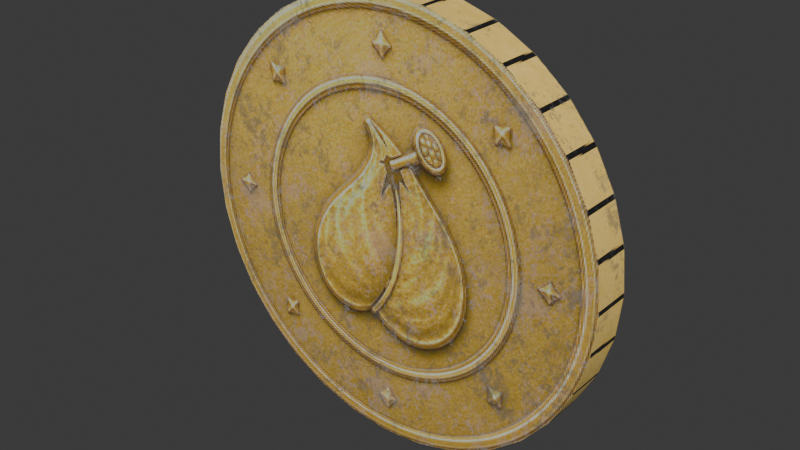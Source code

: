# Source: coin_1.blend  (saved by Blender 5.0.119; exported with 4.5.12 LTS)
import bpy
from mathutils import Matrix  # noqa: F401  (used for matrix-valued properties, if any)

bpy.ops.wm.read_factory_settings(use_empty=True)
scene = bpy.context.scene
scene.name = 'Scene'

# ---- collections
col_collection = bpy.data.collections.new('Collection'); scene.collection.children.link(col_collection)

# ---- images (referenced by path relative to the original .blend; pixels are not part of the script)
import os
ASSET_DIR = os.environ.get("B2B_ASSET_DIR", "")  # directory of the original .blend (textures are referenced by path, not embedded)
HERE = os.path.dirname(os.path.abspath(__file__))  # packed textures are extracted next to this script under _unpacked/

def load_image(name, relpath, width, height, colorspace="sRGB"):
    """Load a texture the original file referenced (path relative to the .blend, or extracted next to this script)."""
    p = next((c for c in (os.path.join(HERE, relpath), os.path.join(ASSET_DIR, relpath)) if relpath and os.path.exists(c)), "")
    if p:
        img = bpy.data.images.load(p, check_existing=True)
        img.name = name
    else:  # same state as the original file: an image datablock whose file is absent (Cycles renders it pink)
        img = bpy.data.images.new(name, width, height)
        img.source = "FILE"
        img.filepath = "//" + (relpath or name)
    img.colorspace_settings.name = colorspace
    return img
img_coin_basecolor_png = load_image('coin_BaseColor.png', '_unpacked/coin_BaseColor.96bf0391.png', 512, 512, 'sRGB')

# ---- materials (node trees are filled in below, after node groups)
mat_coin = bpy.data.materials.new('coin')

# ---- material node trees
mat_coin.use_nodes = True; mat_coin.node_tree.nodes.clear()
_N = mat_coin.node_tree.nodes; _L = mat_coin.node_tree.links
n0 = _N.new('ShaderNodeBsdfPrincipled'); n0.name = 'Principled BSDF'; n0.location = (-200, 100)
n0.inputs[2].default_value = 1.0
n1 = _N.new('ShaderNodeOutputMaterial'); n1.name = 'Material Output'; n1.location = (200, 100)
n2 = _N.new('ShaderNodeTexImage'); n2.name = 'Image Texture'; n2.location = (30, -36)
n2.label = 'Base Color'
n2.image = img_coin_basecolor_png
n2.interpolation = 'Closest'
n3 = _N.new('ShaderNodeMapping'); n3.name = 'Mapping'; n3.location = (230, -36)
n4 = _N.new('ShaderNodeTexCoord'); n4.name = 'Texture Coordinate'; n4.location = (30, -36)
n5 = _N.new('NodeFrame'); n5.name = 'Frame'; n5.location = (-1480, 136)
n5.label = 'Mapping'
n5.width = 400
n6 = _N.new('NodeFrame'); n6.name = 'Frame.001'; n6.location = (-780, 336)
n6.label = 'Textures'
n6.width = 300
n2.parent = n6
n3.parent = n5
n4.parent = n5
_L.new(n2.outputs[0], n0.inputs[0])
_L.new(n3.outputs[0], n2.inputs[0])
_L.new(n4.outputs[2], n3.inputs[0])
_L.new(n0.outputs[0], n1.inputs[0])
n1.is_active_output = True

# ---- world
world_world = bpy.data.worlds.new('World'); scene.world = world_world
world_world.use_nodes = True; world_world.node_tree.nodes.clear()
_N = world_world.node_tree.nodes; _L = world_world.node_tree.links
n0 = _N.new('ShaderNodeOutputWorld'); n0.name = 'World Output'; n0.location = (200, 100)
n1 = _N.new('ShaderNodeBackground'); n1.name = 'Background'; n1.location = (-200, 100)
n1.inputs[0].default_value = (0.05088, 0.05088, 0.05088, 1.0)
_L.new(n1.outputs[0], n0.inputs[0])
n0.is_active_output = True
world_world.color = (0.05088, 0.05088, 0.05088)
world_world.sun_shadow_jitter_overblur = 0.0

# ---- meshes
me_cylinder_002 = bpy.data.meshes.new('Cylinder.002')
me_cylinder_002.from_pydata([(-3.129e-07, -1.809, 8.941e-08), (5.96e-08, 1.809, 5.96e-08), (11.12, -1.809, 16.64), (7.66, -1.809, 18.49), (14.15, -1.809, 14.15), (16.64, -1.809, 11.12), (18.49, -1.809, 7.66), (19.63, -1.809, 3.905), (20.02, -1.809, 1.694e-08), (19.63, -1.809, -3.905), (18.49, -1.809, -7.66), (16.64, -1.809, -11.12), (14.15, -1.809, -14.15), (11.12, -1.809, -16.64), (7.66, -1.809, -18.49), (3.905, -1.809, -19.63), (5.979e-08, -1.809, -20.02), (-3.905, -1.809, -19.63), (-7.66, -1.809, -18.49), (-11.12, -1.809, -16.64), (-14.15, -1.809, -14.15), (-16.64, -1.809, -11.12), (-18.49, -1.809, -7.66), (-19.63, -1.809, -3.905), (-20.02, -1.809, -1.026e-07), (-19.63, -1.809, 3.905), (-18.49, -1.809, 7.66), (-16.64, -1.809, 11.12), (-14.15, -1.809, 14.15), (-11.12, -1.809, 16.64), (-7.66, -1.809, 18.49), (-3.905, -1.809, 19.63), (-5.979e-08, -1.809, 20.02), (3.905, -1.809, 19.63), (3.905, 1.809, 19.63), (7.66, 1.809, 18.49), (11.12, 1.809, 16.64), (14.15, 1.809, 14.15), (16.64, 1.809, 11.12), (18.49, 1.809, 7.66), (19.63, 1.809, 3.905), (20.02, 1.809, -1.694e-08), (19.63, 1.809, -3.905), (18.49, 1.809, -7.66), (16.64, 1.809, -11.12), (14.15, 1.809, -14.15), (11.12, 1.809, -16.64), (7.66, 1.809, -18.49), (3.905, 1.809, -19.63), (-5.979e-08, 1.809, -20.02), (-3.905, 1.809, -19.63), (-7.66, 1.809, -18.49), (-11.12, 1.809, -16.64), (-14.15, 1.809, -14.15), (-16.64, 1.809, -11.12), (-18.49, 1.809, -7.66), (-19.63, 1.809, -3.905), (-20.02, 1.809, 1.026e-07), (-19.63, 1.809, 3.905), (-18.49, 1.809, 7.66), (-16.64, 1.809, 11.12), (-14.15, 1.809, 14.15), (-11.12, 1.809, 16.64), (-7.66, 1.809, 18.49), (-3.905, 1.809, 19.63), (5.979e-08, 1.809, 20.02)], [], [(37, 36, 2, 4), (39, 38, 5, 6), (41, 40, 7, 8), (43, 42, 9, 10), (45, 44, 11, 12), (47, 46, 13, 14), (49, 48, 15, 16), (51, 50, 17, 18), (53, 52, 19, 20), (55, 54, 21, 22), (57, 56, 23, 24), (59, 58, 25, 26), (61, 60, 27, 28), (63, 62, 29, 30), (65, 64, 31, 32), (35, 34, 33, 3), (63, 30, 31, 64), (65, 32, 33, 34), (61, 28, 29, 62), (59, 26, 27, 60), (57, 24, 25, 58), (55, 22, 23, 56), (53, 20, 21, 54), (51, 18, 19, 52), (49, 16, 17, 50), (47, 14, 15, 48), (45, 12, 13, 46), (43, 10, 11, 44), (41, 8, 9, 42), (39, 6, 7, 40), (37, 4, 5, 38), (35, 3, 2, 36), (0, 2, 3), (0, 4, 2), (0, 5, 4), (0, 6, 5), (0, 7, 6), (0, 8, 7), (0, 9, 8), (0, 10, 9), (0, 11, 10), (0, 12, 11), (0, 13, 12), (0, 14, 13), (0, 15, 14), (0, 16, 15), (0, 17, 16), (0, 18, 17), (0, 19, 18), (0, 20, 19), (0, 21, 20), (0, 22, 21), (0, 23, 22), (0, 24, 23), (0, 25, 24), (0, 26, 25), (0, 27, 26), (0, 28, 27), (0, 29, 28), (0, 30, 29), (0, 31, 30), (0, 32, 31), (0, 33, 32), (0, 3, 33), (1, 34, 35), (1, 35, 36), (1, 36, 37), (1, 37, 38), (1, 38, 39), (1, 39, 40), (1, 40, 41), (1, 41, 42), (1, 42, 43), (1, 43, 44), (1, 44, 45), (1, 45, 46), (1, 46, 47), (1, 47, 48), (1, 48, 49), (1, 49, 50), (1, 50, 51), (1, 51, 52), (1, 52, 53), (1, 53, 54), (1, 54, 55), (1, 55, 56), (1, 56, 57), (1, 57, 58), (1, 58, 59), (1, 59, 60), (1, 60, 61), (1, 61, 62), (1, 62, 63), (1, 63, 64), (1, 64, 65), (1, 65, 34)])
me_cylinder_002.polygons.foreach_set('use_smooth', [True] * 96)
_k = set([(2, 3), (2, 4), (3, 33), (4, 5), (5, 6), (6, 7), (7, 8), (8, 9), (9, 10), (10, 11), (11, 12), (12, 13), (13, 14), (14, 15), (15, 16), (16, 17), (16, 49), (17, 18), (18, 19), (19, 20), (20, 21), (21, 22), (22, 23), (23, 24), (24, 25), (25, 26), (26, 27), (27, 28), (28, 29), (29, 30), (30, 31), (31, 32), (32, 33), (34, 35), (34, 65), (35, 36), (36, 37), (37, 38), (38, 39), (39, 40), (40, 41), (41, 42), (42, 43), (43, 44), (44, 45), (45, 46), (46, 47), (47, 48), (48, 49), (49, 50), (50, 51), (51, 52), (52, 53), (53, 54), (54, 55), (55, 56), (56, 57), (57, 58), (58, 59), (59, 60), (60, 61), (61, 62), (62, 63), (63, 64), (64, 65)])
me_cylinder_002.attributes.new('sharp_edge', 'BOOLEAN', 'EDGE').data.foreach_set('value', [ (min(e.vertices), max(e.vertices)) in _k for e in me_cylinder_002.edges])
_uv = me_cylinder_002.uv_layers.new(name='UVMap')
_uv.uv.foreach_set('vector', [0.2199, 0.995, 0.1662, 0.995, 0.1662, 0.9455, 0.2199, 0.9455, 0.3274, 0.995, 0.2737, 0.995, 0.2737, 0.9455, 0.3274, 0.9455, 0.435, 0.995, 0.3812, 0.995, 0.3812, 0.9455, 0.435, 0.9455, 0.5425, 0.995, 0.4887, 0.995, 0.4887, 0.9455, 0.5425, 0.9455, 0.65, 0.995, 0.5962, 0.995, 0.5962, 0.9455, 0.65, 0.9455, 0.7575, 0.995, 0.7038, 0.995, 0.7038, 0.9455, 0.7575, 0.9455, 0.865, 0.995, 0.8113, 0.995, 0.8113, 0.9455, 0.865, 0.9455, 0.7575, 0.8959, 0.8113, 0.8959, 0.8113, 0.9455, 0.7575, 0.9455, 0.65, 0.8959, 0.7038, 0.8959, 0.7038, 0.9455, 0.65, 0.9455, 0.5425, 0.8959, 0.5962, 0.8959, 0.5962, 0.9455, 0.5425, 0.9455, 0.435, 0.8959, 0.4887, 0.8959, 0.4887, 0.9455, 0.435, 0.9455, 0.3274, 0.8959, 0.3812, 0.8959, 0.3812, 0.9455, 0.3274, 0.9455, 0.2199, 0.8959, 0.2737, 0.8959, 0.2737, 0.9455, 0.2199, 0.9455, 0.1124, 0.8959, 0.1662, 0.8959, 0.1662, 0.9455, 0.1124, 0.9455, 0.004882, 0.8959, 0.05864, 0.8959, 0.05864, 0.9455, 0.004882, 0.9455, 0.1124, 0.995, 0.05864, 0.995, 0.05864, 0.9455, 0.1124, 0.9455, 0.1124, 0.8959, 0.1124, 0.9455, 0.05864, 0.9455, 0.05864, 0.8959, 0.004882, 0.995, 0.004882, 0.9455, 0.05864, 0.9455, 0.05864, 0.995, 0.2199, 0.8959, 0.2199, 0.9455, 0.1662, 0.9455, 0.1662, 0.8959, 0.3274, 0.8959, 0.3274, 0.9455, 0.2737, 0.9455, 0.2737, 0.8959, 0.435, 0.8959, 0.435, 0.9455, 0.3812, 0.9455, 0.3812, 0.8959, 0.5425, 0.8959, 0.5425, 0.9455, 0.4887, 0.9455, 0.4887, 0.8959, 0.65, 0.8959, 0.65, 0.9455, 0.5962, 0.9455, 0.5962, 0.8959, 0.7575, 0.8959, 0.7575, 0.9455, 0.7038, 0.9455, 0.7038, 0.8959, 0.865, 0.8959, 0.865, 0.9455, 0.8113, 0.9455, 0.8113, 0.8959, 0.7575, 0.995, 0.7575, 0.9455, 0.8113, 0.9455, 0.8113, 0.995, 0.65, 0.995, 0.65, 0.9455, 0.7038, 0.9455, 0.7038, 0.995, 0.5425, 0.995, 0.5425, 0.9455, 0.5962, 0.9455, 0.5962, 0.995, 0.435, 0.995, 0.435, 0.9455, 0.4887, 0.9455, 0.4887, 0.995, 0.3274, 0.995, 0.3274, 0.9455, 0.3812, 0.9455, 0.3812, 0.995, 0.2199, 0.995, 0.2199, 0.9455, 0.2737, 0.9455, 0.2737, 0.995, 0.1124, 0.995, 0.1124, 0.9455, 0.1662, 0.9455, 0.1662, 0.995, 0.2778, 0.2778, 0.4334, 0.5036, 0.3864, 0.5296, 0.2778, 0.2778, 0.4745, 0.4689, 0.4334, 0.5036, 0.2778, 0.2778, 0.508, 0.4268, 0.4745, 0.4689, 0.2778, 0.2778, 0.5327, 0.3791, 0.508, 0.4268, 0.2778, 0.2778, 0.5475, 0.3274, 0.5327, 0.3791, 0.2778, 0.2778, 0.552, 0.2738, 0.5475, 0.3274, 0.2778, 0.2778, 0.546, 0.2204, 0.552, 0.2738, 0.2778, 0.2778, 0.5296, 0.1692, 0.546, 0.2204, 0.2778, 0.2778, 0.5036, 0.1222, 0.5296, 0.1692, 0.2778, 0.2778, 0.4689, 0.08109, 0.5036, 0.1222, 0.2778, 0.2778, 0.4268, 0.04759, 0.4689, 0.08109, 0.2778, 0.2778, 0.3791, 0.02294, 0.4268, 0.04759, 0.2778, 0.2778, 0.3274, 0.008081, 0.3791, 0.02294, 0.2778, 0.2778, 0.2738, 0.003587, 0.3274, 0.008081, 0.2778, 0.2778, 0.2204, 0.00963, 0.2738, 0.003587, 0.2778, 0.2778, 0.1692, 0.02598, 0.2204, 0.00963, 0.2778, 0.2778, 0.1222, 0.05201, 0.1692, 0.02598, 0.2778, 0.2778, 0.0811, 0.08671, 0.1222, 0.05201, 0.2778, 0.2778, 0.0476, 0.1288, 0.0811, 0.08671, 0.2778, 0.2778, 0.02294, 0.1765, 0.0476, 0.1288, 0.2778, 0.2778, 0.008085, 0.2282, 0.02294, 0.1765, 0.2778, 0.2778, 0.003591, 0.2818, 0.008085, 0.2282, 0.2778, 0.2778, 0.009634, 0.3352, 0.003591, 0.2818, 0.2778, 0.2778, 0.02598, 0.3864, 0.009634, 0.3352, 0.2778, 0.2778, 0.05201, 0.4334, 0.02598, 0.3864, 0.2778, 0.2778, 0.08671, 0.4745, 0.05201, 0.4334, 0.2778, 0.2778, 0.1288, 0.508, 0.08671, 0.4745, 0.2778, 0.2778, 0.1765, 0.5327, 0.1288, 0.508, 0.2778, 0.2778, 0.2282, 0.5475, 0.1765, 0.5327, 0.2778, 0.2778, 0.2818, 0.552, 0.2282, 0.5475, 0.2778, 0.2778, 0.3352, 0.546, 0.2818, 0.552, 0.2778, 0.2778, 0.3864, 0.5296, 0.3352, 0.546, 0.7222, 0.6128, 0.6711, 0.8822, 0.6195, 0.8671, 0.7222, 0.6128, 0.6195, 0.8671, 0.5719, 0.8422, 0.7222, 0.6128, 0.5719, 0.8422, 0.53, 0.8085, 0.7222, 0.6128, 0.53, 0.8085, 0.4956, 0.7672, 0.7222, 0.6128, 0.4956, 0.7672, 0.4698, 0.72, 0.7222, 0.6128, 0.4698, 0.72, 0.4537, 0.6687, 0.7222, 0.6128, 0.4537, 0.6687, 0.448, 0.6153, 0.7222, 0.6128, 0.448, 0.6153, 0.4528, 0.5617, 0.7222, 0.6128, 0.4528, 0.5617, 0.4679, 0.5101, 0.7222, 0.6128, 0.4679, 0.5101, 0.4928, 0.4625, 0.7222, 0.6128, 0.4928, 0.4625, 0.5265, 0.4206, 0.7222, 0.6128, 0.5265, 0.4206, 0.5678, 0.3862, 0.7222, 0.6128, 0.5678, 0.3862, 0.615, 0.3604, 0.7222, 0.6128, 0.615, 0.3604, 0.6663, 0.3443, 0.7222, 0.6128, 0.6663, 0.3443, 0.7197, 0.3386, 0.7222, 0.6128, 0.7197, 0.3386, 0.7733, 0.3434, 0.7222, 0.6128, 0.7733, 0.3434, 0.8249, 0.3585, 0.7222, 0.6128, 0.8249, 0.3585, 0.8725, 0.3834, 0.7222, 0.6128, 0.8725, 0.3834, 0.9144, 0.4171, 0.7222, 0.6128, 0.9144, 0.4171, 0.9488, 0.4584, 0.7222, 0.6128, 0.9488, 0.4584, 0.9746, 0.5056, 0.7222, 0.6128, 0.9746, 0.5056, 0.9907, 0.5569, 0.7222, 0.6128, 0.9907, 0.5569, 0.9964, 0.6103, 0.7222, 0.6128, 0.9964, 0.6103, 0.9916, 0.6639, 0.7222, 0.6128, 0.9916, 0.6639, 0.9765, 0.7155, 0.7222, 0.6128, 0.9765, 0.7155, 0.9516, 0.7631, 0.7222, 0.6128, 0.9516, 0.7631, 0.9179, 0.805, 0.7222, 0.6128, 0.9179, 0.805, 0.8766, 0.8394, 0.7222, 0.6128, 0.8766, 0.8394, 0.8294, 0.8652, 0.7222, 0.6128, 0.8294, 0.8652, 0.7781, 0.8813, 0.7222, 0.6128, 0.7781, 0.8813, 0.7247, 0.887, 0.7222, 0.6128, 0.7247, 0.887, 0.6711, 0.8822])
_uv.active_render = True
_uv = me_cylinder_002.uv_layers.new(name='DiffuseUV')
_uv.uv.foreach_set('vector', [0.0, 0.0, 0.0, 0.0, 0.0, 0.0, 0.0, 0.0, 0.0, 0.0, 0.0, 0.0, 0.0, 0.0, 0.0, 0.0, 0.0, 0.0, 0.0, 0.0, 0.0, 0.0, 0.0, 0.0, 0.0, 0.0, 0.0, 0.0, 0.0, 0.0, 0.0, 0.0, 0.0, 0.0, 0.0, 0.0, 0.0, 0.0, 0.0, 0.0, 0.0, 0.0, 0.0, 0.0, 0.0, 0.0, 0.0, 0.0, 0.0, 0.0, 0.0, 0.0, 0.0, 0.0, 0.0, 0.0, 0.0, 0.0, 0.0, 0.0, 0.0, 0.0, 0.0, 0.0, 0.0, 0.0, 0.0, 0.0, 0.0, 0.0, 0.0, 0.0, 0.0, 0.0, 0.0, 0.0, 0.0, 0.0, 0.0, 0.0, 0.0, 0.0, 0.0, 0.0, 0.0, 0.0, 0.0, 0.0, 0.0, 0.0, 0.0, 0.0, 0.0, 0.0, 0.0, 0.0, 0.0, 0.0, 0.0, 0.0, 0.0, 0.0, 0.0, 0.0, 0.0, 0.0, 0.0, 0.0, 0.0, 0.0, 0.0, 0.0, 0.0, 0.0, 0.0, 0.0, 0.0, 0.0, 0.0, 0.0, 0.0, 0.0, 0.0, 0.0, 0.0, 0.0, 0.0, 0.0, 0.0, 0.0, 0.0, 0.0, 0.0, 0.0, 0.0, 0.0, 0.0, 0.0, 0.0, 0.0, 0.0, 0.0, 0.0, 0.0, 0.0, 0.0, 0.0, 0.0, 0.0, 0.0, 0.0, 0.0, 0.0, 0.0, 0.0, 0.0, 0.0, 0.0, 0.0, 0.0, 0.0, 0.0, 0.0, 0.0, 0.0, 0.0, 0.0, 0.0, 0.0, 0.0, 0.0, 0.0, 0.0, 0.0, 0.0, 0.0, 0.0, 0.0, 0.0, 0.0, 0.0, 0.0, 0.0, 0.0, 0.0, 0.0, 0.0, 0.0, 0.0, 0.0, 0.0, 0.0, 0.0, 0.0, 0.0, 0.0, 0.0, 0.0, 0.0, 0.0, 0.0, 0.0, 0.0, 0.0, 0.0, 0.0, 0.0, 0.0, 0.0, 0.0, 0.0, 0.0, 0.0, 0.0, 0.0, 0.0, 0.0, 0.0, 0.0, 0.0, 0.0, 0.0, 0.0, 0.0, 0.0, 0.0, 0.0, 0.0, 0.0, 0.0, 0.0, 0.0, 0.0, 0.0, 0.0, 0.0, 0.0, 0.0, 0.0, 0.0, 0.0, 0.0, 0.0, 0.0, 0.0, 0.0, 0.0, 0.0, 0.0, 0.0, 0.0, 0.0, 0.0, 0.0, 0.0, 0.0, 0.0, 0.0, 0.0, 0.0, 0.0, 0.0, 0.0, 0.0, 0.0, 0.0, 0.0, 0.0, 0.0, 0.0, 0.0, 0.0, 0.0, 0.0, 0.0, 0.0, 0.0, 0.0, 0.0, 0.0, 0.0, 0.0, 0.0, 0.0, 0.0, 0.0, 0.0, 0.0, 0.0, 0.0, 0.0, 0.0, 0.0, 0.0, 0.0, 0.0, 0.0, 0.0, 0.0, 0.0, 0.0, 0.0, 0.0, 0.0, 0.0, 0.0, 0.0, 0.0, 0.0, 0.0, 0.0, 0.0, 0.0, 0.0, 0.0, 0.0, 0.0, 0.0, 0.0, 0.0, 0.0, 0.0, 0.0, 0.0, 0.0, 0.0, 0.0, 0.0, 0.0, 0.0, 0.0, 0.0, 0.0, 0.0, 0.0, 0.0, 0.0, 0.0, 0.0, 0.0, 0.0, 0.0, 0.0, 0.0, 0.0, 0.0, 0.0, 0.0, 0.0, 0.0, 0.0, 0.0, 0.0, 0.0, 0.0, 0.0, 0.0, 0.0, 0.0, 0.0, 0.0, 0.0, 0.0, 0.0, 0.0, 0.0, 0.0, 0.0, 0.0, 0.0, 0.0, 0.0, 0.0, 0.0, 0.0, 0.0, 0.0, 0.0, 0.0, 0.0, 0.0, 0.0, 0.0, 0.0, 0.0, 0.0, 0.0, 0.0, 0.0, 0.0, 0.0, 0.0, 0.0, 0.0, 0.0, 0.0, 0.0, 0.0, 0.0, 0.0, 0.0, 0.0, 0.0, 0.0, 0.0, 0.0, 0.0, 0.0, 0.0, 0.0, 0.0, 0.0, 0.0, 0.0, 0.0, 0.0, 0.0, 0.0, 0.0, 0.0, 0.0, 0.0, 0.0, 0.0, 0.0, 0.0, 0.0, 0.0, 0.0, 0.0, 0.0, 0.0, 0.0, 0.0, 0.0, 0.0, 0.0, 0.0, 0.0, 0.0, 0.0, 0.0, 0.0, 0.0, 0.0, 0.0, 0.0, 0.0, 0.0, 0.0, 0.0, 0.0, 0.0, 0.0, 0.0, 0.0, 0.0, 0.0, 0.0, 0.0, 0.0, 0.0, 0.0, 0.0, 0.0, 0.0, 0.0, 0.0, 0.0, 0.0, 0.0, 0.0, 0.0, 0.0, 0.0, 0.0, 0.0, 0.0, 0.0, 0.0, 0.0, 0.0, 0.0, 0.0, 0.0, 0.0, 0.0, 0.0, 0.0, 0.0, 0.0, 0.0, 0.0, 0.0, 0.0, 0.0, 0.0, 0.0, 0.0, 0.0, 0.0, 0.0, 0.0, 0.0, 0.0, 0.0, 0.0, 0.0, 0.0, 0.0, 0.0, 0.0, 0.0, 0.0, 0.0, 0.0, 0.0, 0.0, 0.0, 0.0, 0.0, 0.0, 0.0, 0.0, 0.0, 0.0, 0.0, 0.0, 0.0, 0.0, 0.0, 0.0, 0.0, 0.0, 0.0, 0.0, 0.0, 0.0, 0.0, 0.0, 0.0, 0.0, 0.0, 0.0, 0.0, 0.0, 0.0, 0.0, 0.0, 0.0, 0.0, 0.0, 0.0, 0.0, 0.0, 0.0, 0.0, 0.0, 0.0, 0.0, 0.0, 0.0, 0.0, 0.0, 0.0, 0.0, 0.0, 0.0, 0.0, 0.0, 0.0, 0.0, 0.0, 0.0, 0.0, 0.0, 0.0, 0.0, 0.0, 0.0, 0.0, 0.0, 0.0, 0.0, 0.0, 0.0, 0.0, 0.0, 0.0, 0.0, 0.0, 0.0, 0.0, 0.0, 0.0, 0.0, 0.0, 0.0, 0.0, 0.0, 0.0, 0.0, 0.0, 0.0, 0.0, 0.0, 0.0, 0.0, 0.0, 0.0, 0.0, 0.0, 0.0, 0.0, 0.0, 0.0, 0.0, 0.0, 0.0, 0.0, 0.0, 0.0, 0.0, 0.0, 0.0, 0.0, 0.0, 0.0, 0.0, 0.0, 0.0, 0.0, 0.0, 0.0, 0.0, 0.0, 0.0, 0.0, 0.0, 0.0])
me_cylinder_002.materials.append(mat_coin)
me_cylinder_002.update()

# ---- objects
ob_coin = bpy.data.objects.new('coin', me_cylinder_002)

# ---- transforms, parenting, visibility, modifiers, constraints
ob_coin.location = (0.0, 0.0, 0.0)

# ---- collection membership
col_collection.objects.link(ob_coin)

# ---- scene / render settings (as saved in the file)
scene.frame_start = 1; scene.frame_end = 250; scene.frame_set(1)
scene.render.engine = 'BLENDER_EEVEE_NEXT'
scene.render.bake_bias = 0.0
scene.render.bake_samples = 0
scene.cycles.sampling_pattern = 'TABULATED_SOBOL'
scene.eevee.use_volume_custom_range = False
scene.unit_settings.scale_length = 0.001
bpy.context.view_layer.update()

# ---- added for rendering (the .blend has no active camera and no usable light): camera, sun
cam_auto = bpy.data.cameras.new('AutoCamera')
cam_auto.lens = 50.0
cam_auto.sensor_width = 36.0
cam_auto.clip_end = 1000.0
ob_auto_camera = bpy.data.objects.new('AutoCamera', cam_auto)
scene.collection.objects.link(ob_auto_camera)
ob_auto_camera.location = (52.4902, -62.9883, 41.9922)
ob_auto_camera.rotation_euler = (1.09748, -7.21219e-08, 0.694738)
scene.camera = ob_auto_camera
light_auto_sun = bpy.data.lights.new('AutoSun', 'SUN')
light_auto_sun.energy = 3.0
light_auto_sun.angle = 0.0523599
ob_auto_sun = bpy.data.objects.new('AutoSun', light_auto_sun)
scene.collection.objects.link(ob_auto_sun)
ob_auto_sun.rotation_euler = (0.872665, 0.174533, 0.523599)
bpy.context.view_layer.update()
